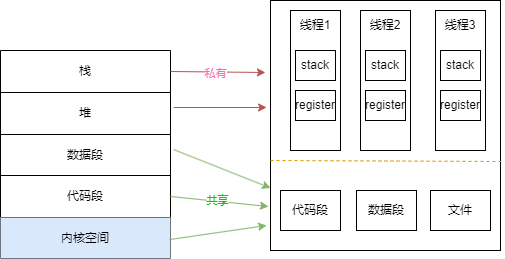

The diagram above was exported from draw.io. Its source (the exported page's mxGraphModel, read from the mxfile embedded in the PNG):
<mxGraphModel dx="1426" dy="785" grid="1" gridSize="10" guides="1" tooltips="1" connect="1" arrows="1" fold="1" page="1" pageScale="1" pageWidth="827" pageHeight="1169" math="0" shadow="0">
  <root>
    <mxCell id="0" />
    <mxCell id="1" parent="0" />
    <mxCell id="CtFBvWAXUPBhpr8PEcvR-2" value="" style="shape=table;startSize=0;container=1;collapsible=0;childLayout=tableLayout;" vertex="1" parent="1">
      <mxGeometry x="160" y="250" width="170" height="208" as="geometry" />
    </mxCell>
    <mxCell id="CtFBvWAXUPBhpr8PEcvR-3" value="" style="shape=tableRow;horizontal=0;startSize=0;swimlaneHead=0;swimlaneBody=0;strokeColor=inherit;top=0;left=0;bottom=0;right=0;collapsible=0;dropTarget=0;fillColor=none;points=[[0,0.5],[1,0.5]];portConstraint=eastwest;" vertex="1" parent="CtFBvWAXUPBhpr8PEcvR-2">
      <mxGeometry width="170" height="42" as="geometry" />
    </mxCell>
    <mxCell id="CtFBvWAXUPBhpr8PEcvR-4" value="栈" style="shape=partialRectangle;html=1;whiteSpace=wrap;connectable=0;strokeColor=inherit;overflow=hidden;fillColor=none;top=0;left=0;bottom=0;right=0;pointerEvents=1;" vertex="1" parent="CtFBvWAXUPBhpr8PEcvR-3">
      <mxGeometry width="170" height="42" as="geometry">
        <mxRectangle width="170" height="42" as="alternateBounds" />
      </mxGeometry>
    </mxCell>
    <mxCell id="CtFBvWAXUPBhpr8PEcvR-7" value="" style="shape=tableRow;horizontal=0;startSize=0;swimlaneHead=0;swimlaneBody=0;strokeColor=inherit;top=0;left=0;bottom=0;right=0;collapsible=0;dropTarget=0;fillColor=none;points=[[0,0.5],[1,0.5]];portConstraint=eastwest;" vertex="1" parent="CtFBvWAXUPBhpr8PEcvR-2">
      <mxGeometry y="42" width="170" height="42" as="geometry" />
    </mxCell>
    <mxCell id="CtFBvWAXUPBhpr8PEcvR-8" value="堆" style="shape=partialRectangle;html=1;whiteSpace=wrap;connectable=0;strokeColor=inherit;overflow=hidden;fillColor=none;top=0;left=0;bottom=0;right=0;pointerEvents=1;" vertex="1" parent="CtFBvWAXUPBhpr8PEcvR-7">
      <mxGeometry width="170" height="42" as="geometry">
        <mxRectangle width="170" height="42" as="alternateBounds" />
      </mxGeometry>
    </mxCell>
    <mxCell id="CtFBvWAXUPBhpr8PEcvR-11" value="" style="shape=tableRow;horizontal=0;startSize=0;swimlaneHead=0;swimlaneBody=0;strokeColor=inherit;top=0;left=0;bottom=0;right=0;collapsible=0;dropTarget=0;fillColor=none;points=[[0,0.5],[1,0.5]];portConstraint=eastwest;" vertex="1" parent="CtFBvWAXUPBhpr8PEcvR-2">
      <mxGeometry y="84" width="170" height="41" as="geometry" />
    </mxCell>
    <mxCell id="CtFBvWAXUPBhpr8PEcvR-12" value="数据段" style="shape=partialRectangle;html=1;whiteSpace=wrap;connectable=0;strokeColor=inherit;overflow=hidden;fillColor=none;top=0;left=0;bottom=0;right=0;pointerEvents=1;" vertex="1" parent="CtFBvWAXUPBhpr8PEcvR-11">
      <mxGeometry width="170" height="41" as="geometry">
        <mxRectangle width="170" height="41" as="alternateBounds" />
      </mxGeometry>
    </mxCell>
    <mxCell id="CtFBvWAXUPBhpr8PEcvR-13" value="" style="shape=tableRow;horizontal=0;startSize=0;swimlaneHead=0;swimlaneBody=0;strokeColor=inherit;top=0;left=0;bottom=0;right=0;collapsible=0;dropTarget=0;fillColor=none;points=[[0,0.5],[1,0.5]];portConstraint=eastwest;" vertex="1" parent="CtFBvWAXUPBhpr8PEcvR-2">
      <mxGeometry y="125" width="170" height="42" as="geometry" />
    </mxCell>
    <mxCell id="CtFBvWAXUPBhpr8PEcvR-14" value="代码段" style="shape=partialRectangle;html=1;whiteSpace=wrap;connectable=0;strokeColor=inherit;overflow=hidden;fillColor=none;top=0;left=0;bottom=0;right=0;pointerEvents=1;" vertex="1" parent="CtFBvWAXUPBhpr8PEcvR-13">
      <mxGeometry width="170" height="42" as="geometry">
        <mxRectangle width="170" height="42" as="alternateBounds" />
      </mxGeometry>
    </mxCell>
    <mxCell id="CtFBvWAXUPBhpr8PEcvR-5" value="" style="shape=tableRow;horizontal=0;startSize=0;swimlaneHead=0;swimlaneBody=0;strokeColor=inherit;top=0;left=0;bottom=0;right=0;collapsible=0;dropTarget=0;fillColor=none;points=[[0,0.5],[1,0.5]];portConstraint=eastwest;" vertex="1" parent="CtFBvWAXUPBhpr8PEcvR-2">
      <mxGeometry y="167" width="170" height="41" as="geometry" />
    </mxCell>
    <mxCell id="CtFBvWAXUPBhpr8PEcvR-6" value="内核空间" style="shape=partialRectangle;html=1;whiteSpace=wrap;connectable=0;strokeColor=#6c8ebf;overflow=hidden;fillColor=#dae8fc;top=0;left=0;bottom=0;right=0;pointerEvents=1;" vertex="1" parent="CtFBvWAXUPBhpr8PEcvR-5">
      <mxGeometry width="170" height="41" as="geometry">
        <mxRectangle width="170" height="41" as="alternateBounds" />
      </mxGeometry>
    </mxCell>
    <mxCell id="CtFBvWAXUPBhpr8PEcvR-18" value="" style="rounded=0;whiteSpace=wrap;html=1;" vertex="1" parent="1">
      <mxGeometry x="430" y="200" width="230" height="250" as="geometry" />
    </mxCell>
    <mxCell id="CtFBvWAXUPBhpr8PEcvR-19" value="代码段" style="rounded=0;whiteSpace=wrap;html=1;" vertex="1" parent="1">
      <mxGeometry x="440" y="390" width="60" height="40" as="geometry" />
    </mxCell>
    <mxCell id="CtFBvWAXUPBhpr8PEcvR-20" value="数据段" style="rounded=0;whiteSpace=wrap;html=1;" vertex="1" parent="1">
      <mxGeometry x="516" y="390" width="60" height="40" as="geometry" />
    </mxCell>
    <mxCell id="CtFBvWAXUPBhpr8PEcvR-21" value="文件" style="rounded=0;whiteSpace=wrap;html=1;" vertex="1" parent="1">
      <mxGeometry x="590" y="390" width="60" height="40" as="geometry" />
    </mxCell>
    <mxCell id="CtFBvWAXUPBhpr8PEcvR-22" value="" style="endArrow=none;dashed=1;html=1;rounded=0;entryX=1.009;entryY=0.644;entryDx=0;entryDy=0;entryPerimeter=0;fillColor=#ffe6cc;strokeColor=#d79b00;" edge="1" parent="1" target="CtFBvWAXUPBhpr8PEcvR-18">
      <mxGeometry width="50" height="50" relative="1" as="geometry">
        <mxPoint x="430" y="360" as="sourcePoint" />
        <mxPoint x="440" y="260" as="targetPoint" />
      </mxGeometry>
    </mxCell>
    <mxCell id="CtFBvWAXUPBhpr8PEcvR-23" value="" style="rounded=0;whiteSpace=wrap;html=1;" vertex="1" parent="1">
      <mxGeometry x="450" y="210" width="50" height="140" as="geometry" />
    </mxCell>
    <mxCell id="CtFBvWAXUPBhpr8PEcvR-26" value="线程1" style="text;html=1;align=center;verticalAlign=middle;whiteSpace=wrap;rounded=0;" vertex="1" parent="1">
      <mxGeometry x="445" y="210" width="60" height="30" as="geometry" />
    </mxCell>
    <mxCell id="CtFBvWAXUPBhpr8PEcvR-27" value="stack" style="rounded=0;whiteSpace=wrap;html=1;" vertex="1" parent="1">
      <mxGeometry x="455" y="250" width="40" height="30" as="geometry" />
    </mxCell>
    <mxCell id="CtFBvWAXUPBhpr8PEcvR-28" value="register" style="rounded=0;whiteSpace=wrap;html=1;" vertex="1" parent="1">
      <mxGeometry x="455" y="290" width="40" height="30" as="geometry" />
    </mxCell>
    <mxCell id="CtFBvWAXUPBhpr8PEcvR-29" value="" style="rounded=0;whiteSpace=wrap;html=1;" vertex="1" parent="1">
      <mxGeometry x="520" y="210" width="50" height="140" as="geometry" />
    </mxCell>
    <mxCell id="CtFBvWAXUPBhpr8PEcvR-30" value="线程2" style="text;html=1;align=center;verticalAlign=middle;whiteSpace=wrap;rounded=0;" vertex="1" parent="1">
      <mxGeometry x="515" y="210" width="60" height="30" as="geometry" />
    </mxCell>
    <mxCell id="CtFBvWAXUPBhpr8PEcvR-31" value="stack" style="rounded=0;whiteSpace=wrap;html=1;" vertex="1" parent="1">
      <mxGeometry x="525" y="250" width="40" height="30" as="geometry" />
    </mxCell>
    <mxCell id="CtFBvWAXUPBhpr8PEcvR-32" value="register" style="rounded=0;whiteSpace=wrap;html=1;" vertex="1" parent="1">
      <mxGeometry x="525" y="290" width="40" height="30" as="geometry" />
    </mxCell>
    <mxCell id="CtFBvWAXUPBhpr8PEcvR-33" value="" style="rounded=0;whiteSpace=wrap;html=1;" vertex="1" parent="1">
      <mxGeometry x="595" y="210" width="50" height="140" as="geometry" />
    </mxCell>
    <mxCell id="CtFBvWAXUPBhpr8PEcvR-34" value="线程3" style="text;html=1;align=center;verticalAlign=middle;whiteSpace=wrap;rounded=0;" vertex="1" parent="1">
      <mxGeometry x="590" y="210" width="60" height="30" as="geometry" />
    </mxCell>
    <mxCell id="CtFBvWAXUPBhpr8PEcvR-35" value="stack" style="rounded=0;whiteSpace=wrap;html=1;" vertex="1" parent="1">
      <mxGeometry x="600" y="250" width="40" height="30" as="geometry" />
    </mxCell>
    <mxCell id="CtFBvWAXUPBhpr8PEcvR-36" value="register" style="rounded=0;whiteSpace=wrap;html=1;" vertex="1" parent="1">
      <mxGeometry x="600" y="290" width="40" height="30" as="geometry" />
    </mxCell>
    <mxCell id="CtFBvWAXUPBhpr8PEcvR-38" value="" style="endArrow=classic;html=1;rounded=0;exitX=1.018;exitY=0.357;exitDx=0;exitDy=0;exitPerimeter=0;entryX=-0.017;entryY=0.428;entryDx=0;entryDy=0;entryPerimeter=0;fillColor=#f8cecc;strokeColor=#b85450;" edge="1" parent="1" source="CtFBvWAXUPBhpr8PEcvR-7" target="CtFBvWAXUPBhpr8PEcvR-18">
      <mxGeometry width="50" height="50" relative="1" as="geometry">
        <mxPoint x="390" y="310" as="sourcePoint" />
        <mxPoint x="440" y="260" as="targetPoint" />
      </mxGeometry>
    </mxCell>
    <mxCell id="CtFBvWAXUPBhpr8PEcvR-39" value="" style="endArrow=classic;html=1;rounded=0;exitX=1;exitY=0.5;exitDx=0;exitDy=0;entryX=-0.022;entryY=0.288;entryDx=0;entryDy=0;entryPerimeter=0;fillColor=#f8cecc;strokeColor=#b85450;" edge="1" parent="1" source="CtFBvWAXUPBhpr8PEcvR-3" target="CtFBvWAXUPBhpr8PEcvR-18">
      <mxGeometry width="50" height="50" relative="1" as="geometry">
        <mxPoint x="343" y="317" as="sourcePoint" />
        <mxPoint x="436" y="317" as="targetPoint" />
      </mxGeometry>
    </mxCell>
    <mxCell id="CtFBvWAXUPBhpr8PEcvR-43" value="私有" style="edgeLabel;html=1;align=center;verticalAlign=middle;resizable=0;points=[];fontColor=#FF66B3;" vertex="1" connectable="0" parent="CtFBvWAXUPBhpr8PEcvR-39">
      <mxGeometry x="-0.0519" y="-1" relative="1" as="geometry">
        <mxPoint as="offset" />
      </mxGeometry>
    </mxCell>
    <mxCell id="CtFBvWAXUPBhpr8PEcvR-40" value="" style="endArrow=classic;html=1;rounded=0;exitX=1.018;exitY=0.366;exitDx=0;exitDy=0;exitPerimeter=0;entryX=0;entryY=0.75;entryDx=0;entryDy=0;fillColor=#d5e8d4;strokeColor=#82b366;" edge="1" parent="1" source="CtFBvWAXUPBhpr8PEcvR-11" target="CtFBvWAXUPBhpr8PEcvR-18">
      <mxGeometry width="50" height="50" relative="1" as="geometry">
        <mxPoint x="353" y="327" as="sourcePoint" />
        <mxPoint x="446" y="327" as="targetPoint" />
      </mxGeometry>
    </mxCell>
    <mxCell id="CtFBvWAXUPBhpr8PEcvR-41" value="" style="endArrow=classic;html=1;rounded=0;exitX=1;exitY=0.5;exitDx=0;exitDy=0;entryX=-0.009;entryY=0.824;entryDx=0;entryDy=0;entryPerimeter=0;fillColor=#d5e8d4;strokeColor=#82b366;" edge="1" parent="1" source="CtFBvWAXUPBhpr8PEcvR-13" target="CtFBvWAXUPBhpr8PEcvR-18">
      <mxGeometry width="50" height="50" relative="1" as="geometry">
        <mxPoint x="363" y="337" as="sourcePoint" />
        <mxPoint x="456" y="337" as="targetPoint" />
      </mxGeometry>
    </mxCell>
    <mxCell id="CtFBvWAXUPBhpr8PEcvR-44" value="共享" style="edgeLabel;html=1;align=center;verticalAlign=middle;resizable=0;points=[];fontColor=#00CC00;" vertex="1" connectable="0" parent="CtFBvWAXUPBhpr8PEcvR-41">
      <mxGeometry x="-0.0418" y="1" relative="1" as="geometry">
        <mxPoint as="offset" />
      </mxGeometry>
    </mxCell>
    <mxCell id="CtFBvWAXUPBhpr8PEcvR-42" value="" style="endArrow=classic;html=1;rounded=0;exitX=0.994;exitY=0.909;exitDx=0;exitDy=0;exitPerimeter=0;entryX=-0.017;entryY=0.9;entryDx=0;entryDy=0;entryPerimeter=0;fillColor=#d5e8d4;strokeColor=#82b366;" edge="1" parent="1" source="CtFBvWAXUPBhpr8PEcvR-2" target="CtFBvWAXUPBhpr8PEcvR-18">
      <mxGeometry width="50" height="50" relative="1" as="geometry">
        <mxPoint x="373" y="347" as="sourcePoint" />
        <mxPoint x="466" y="347" as="targetPoint" />
      </mxGeometry>
    </mxCell>
  </root>
</mxGraphModel>